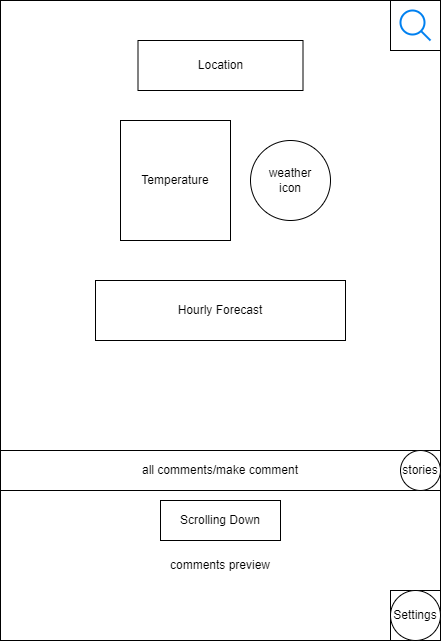

The diagram above was exported from draw.io. Its source (the exported page's mxGraphModel, read from the mxfile embedded in the PNG):
<mxGraphModel dx="1038" dy="546" grid="1" gridSize="10" guides="1" tooltips="1" connect="1" arrows="1" fold="1" page="1" pageScale="1" pageWidth="850" pageHeight="1100" math="0" shadow="0">
  <root>
    <mxCell id="BnBtnztSQxGHwq_rq0Zx-0" />
    <mxCell id="BnBtnztSQxGHwq_rq0Zx-1" parent="BnBtnztSQxGHwq_rq0Zx-0" />
    <mxCell id="1LUsYA77fHyo0GZeWLQC-1" value="" style="rounded=0;whiteSpace=wrap;html=1;" parent="BnBtnztSQxGHwq_rq0Zx-1" vertex="1">
      <mxGeometry x="220" y="40" width="440" height="640" as="geometry" />
    </mxCell>
    <mxCell id="1LUsYA77fHyo0GZeWLQC-3" value="Temperature" style="rounded=0;whiteSpace=wrap;html=1;" parent="BnBtnztSQxGHwq_rq0Zx-1" vertex="1">
      <mxGeometry x="340" y="160" width="110" height="120" as="geometry" />
    </mxCell>
    <mxCell id="1LUsYA77fHyo0GZeWLQC-4" value="Location" style="rounded=0;whiteSpace=wrap;html=1;" parent="BnBtnztSQxGHwq_rq0Zx-1" vertex="1">
      <mxGeometry x="357.5" y="80" width="165" height="50" as="geometry" />
    </mxCell>
    <mxCell id="9Lgogiiku-BMM1HkmjWF-3" value="comments preview" style="rounded=0;whiteSpace=wrap;html=1;" parent="BnBtnztSQxGHwq_rq0Zx-1" vertex="1">
      <mxGeometry x="220" y="530" width="440" height="150" as="geometry" />
    </mxCell>
    <mxCell id="1LUsYA77fHyo0GZeWLQC-9" value="" style="rounded=0;whiteSpace=wrap;html=1;" parent="BnBtnztSQxGHwq_rq0Zx-1" vertex="1">
      <mxGeometry x="610" y="630" width="50" height="50" as="geometry" />
    </mxCell>
    <mxCell id="1LUsYA77fHyo0GZeWLQC-12" value="Settings" style="ellipse;whiteSpace=wrap;html=1;aspect=fixed;align=center;" parent="BnBtnztSQxGHwq_rq0Zx-1" vertex="1">
      <mxGeometry x="610" y="630" width="50" height="50" as="geometry" />
    </mxCell>
    <mxCell id="9Lgogiiku-BMM1HkmjWF-1" value="weather&lt;br&gt;icon" style="ellipse;whiteSpace=wrap;html=1;aspect=fixed;" parent="BnBtnztSQxGHwq_rq0Zx-1" vertex="1">
      <mxGeometry x="470" y="180" width="80" height="80" as="geometry" />
    </mxCell>
    <mxCell id="Pq02mG95TGvMJz_se89S-2" value="Hourly Forecast" style="rounded=0;whiteSpace=wrap;html=1;" parent="BnBtnztSQxGHwq_rq0Zx-1" vertex="1">
      <mxGeometry x="315" y="320" width="250" height="60" as="geometry" />
    </mxCell>
    <mxCell id="1LUsYA77fHyo0GZeWLQC-14" value="" style="rounded=0;whiteSpace=wrap;html=1;" parent="BnBtnztSQxGHwq_rq0Zx-1" vertex="1">
      <mxGeometry x="610" y="40" width="50" height="50" as="geometry" />
    </mxCell>
    <mxCell id="9Lgogiiku-BMM1HkmjWF-4" value="all comments/make comment" style="rounded=0;whiteSpace=wrap;html=1;" parent="BnBtnztSQxGHwq_rq0Zx-1" vertex="1">
      <mxGeometry x="220" y="490" width="440" height="40" as="geometry" />
    </mxCell>
    <mxCell id="1LUsYA77fHyo0GZeWLQC-15" value="" style="html=1;verticalLabelPosition=bottom;align=center;labelBackgroundColor=#ffffff;verticalAlign=top;strokeWidth=2;strokeColor=#0080F0;shadow=0;dashed=0;shape=mxgraph.ios7.icons.looking_glass;" parent="BnBtnztSQxGHwq_rq0Zx-1" vertex="1">
      <mxGeometry x="620" y="50" width="30" height="30" as="geometry" />
    </mxCell>
    <mxCell id="1LUsYA77fHyo0GZeWLQC-19" value="Scrolling Down" style="whiteSpace=wrap;html=1;" parent="BnBtnztSQxGHwq_rq0Zx-1" vertex="1">
      <mxGeometry x="380" y="540" width="120" height="40" as="geometry" />
    </mxCell>
    <mxCell id="9Lgogiiku-BMM1HkmjWF-7" value="stories" style="ellipse;whiteSpace=wrap;html=1;aspect=fixed;" parent="BnBtnztSQxGHwq_rq0Zx-1" vertex="1">
      <mxGeometry x="620" y="490" width="40" height="40" as="geometry" />
    </mxCell>
  </root>
</mxGraphModel>